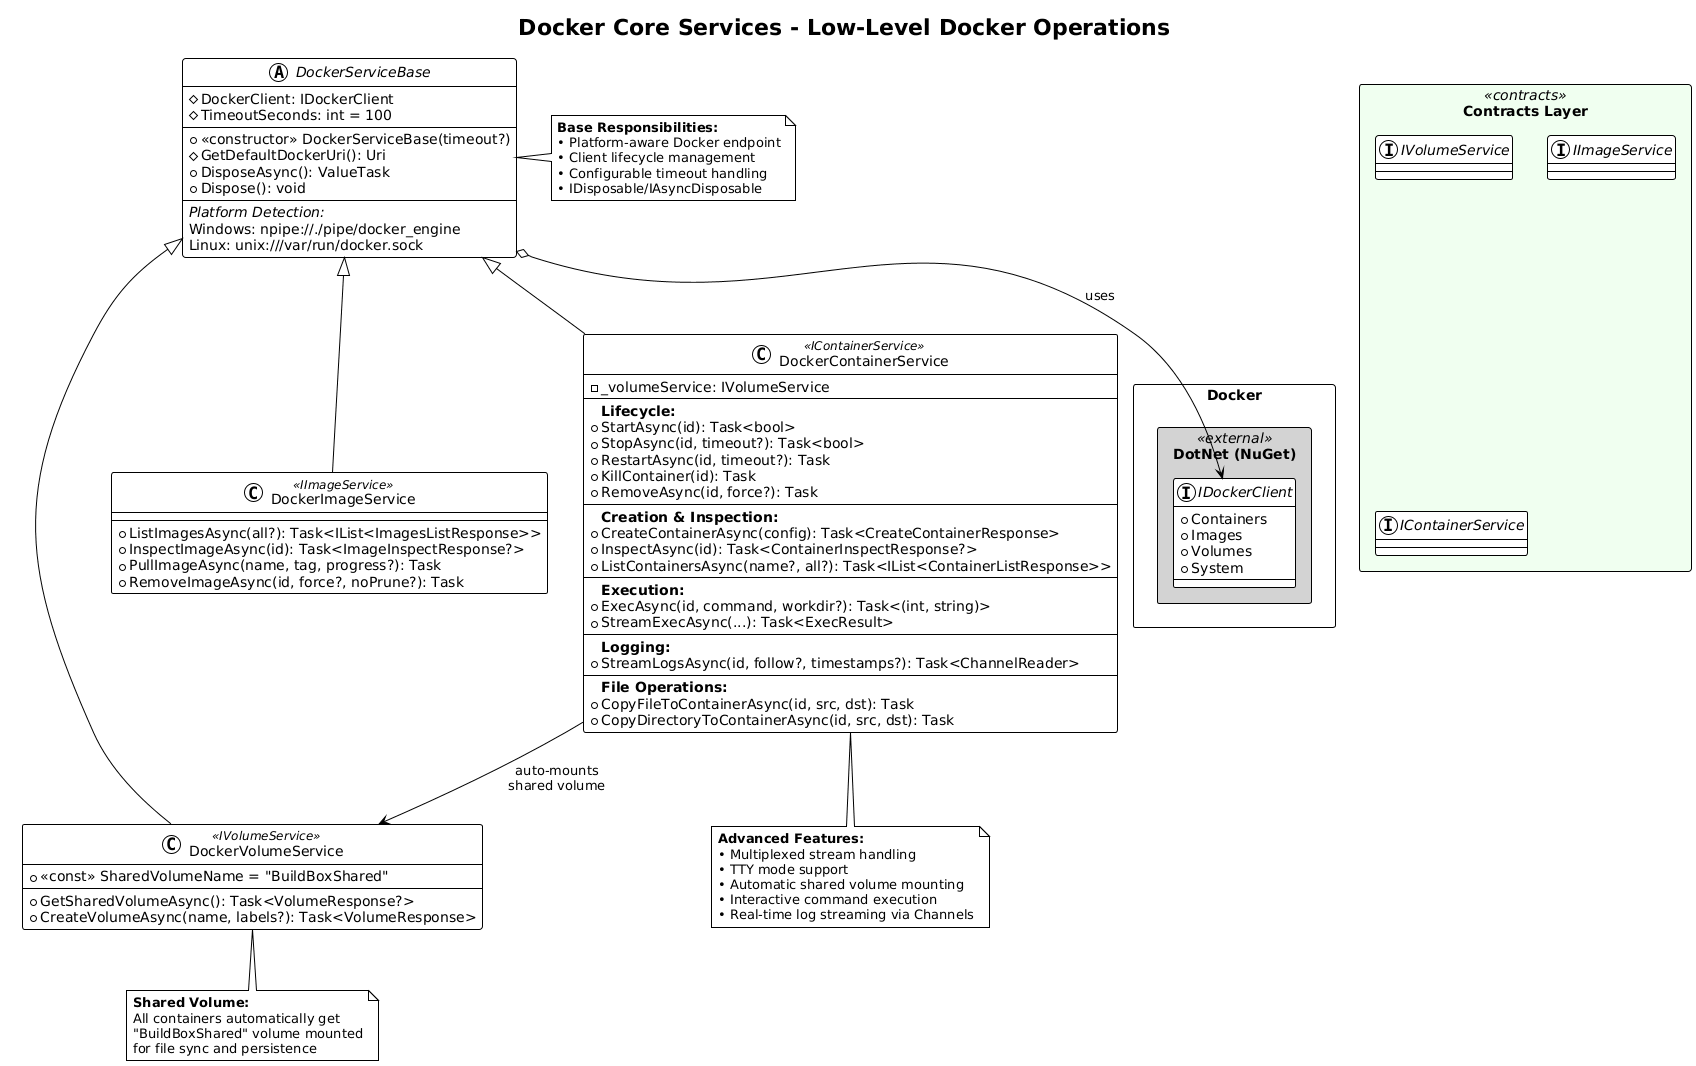

The diagram above was rendered by PlantUML. Its source (embedded in the PNG):
@startuml Docker Core Services
!theme plain
skinparam componentStyle rectangle
skinparam packageStyle rectangle

title Docker Core Services - Low-Level Docker Operations

' ====================================================================
' EXTERNAL DEPENDENCY
' ====================================================================
package "Docker.DotNet (NuGet)" <<external>> #LightGray {
    interface IDockerClient {
        + Containers
        + Images
        + Volumes
        + System
    }
}

' ====================================================================
' BASE ABSTRACTION
' ====================================================================
abstract class DockerServiceBase {
    # DockerClient: IDockerClient
    # TimeoutSeconds: int = 100
    --
    + <<constructor>> DockerServiceBase(timeout?)
    # GetDefaultDockerUri(): Uri
    + DisposeAsync(): ValueTask
    + Dispose(): void
    --
    <i>Platform Detection:</i>
    Windows: npipe://./pipe/docker_engine
    Linux: unix:///var/run/docker.sock
}

DockerServiceBase o--> IDockerClient : uses

' ====================================================================
' CORE SERVICES
' ====================================================================

class DockerVolumeService <<IVolumeService>> {
    + <<const>> SharedVolumeName = "BuildBoxShared"
    --
    + GetSharedVolumeAsync(): Task<VolumeResponse?>
    + CreateVolumeAsync(name, labels?): Task<VolumeResponse>
}

class DockerImageService <<IImageService>> {
    + ListImagesAsync(all?): Task<IList<ImagesListResponse>>
    + InspectImageAsync(id): Task<ImageInspectResponse?>
    + PullImageAsync(name, tag, progress?): Task
    + RemoveImageAsync(id, force?, noPrune?): Task
}

class DockerContainerService <<IContainerService>> {
    - _volumeService: IVolumeService
    --
    <b>Lifecycle:</b>
    + StartAsync(id): Task<bool>
    + StopAsync(id, timeout?): Task<bool>
    + RestartAsync(id, timeout?): Task
    + KillContainer(id): Task
    + RemoveAsync(id, force?): Task
    --
    <b>Creation & Inspection:</b>
    + CreateContainerAsync(config): Task<CreateContainerResponse>
    + InspectAsync(id): Task<ContainerInspectResponse?>
    + ListContainersAsync(name?, all?): Task<IList<ContainerListResponse>>
    --
    <b>Execution:</b>
    + ExecAsync(id, command, workdir?): Task<(int, string)>
    + StreamExecAsync(...): Task<ExecResult>
    --
    <b>Logging:</b>
    + StreamLogsAsync(id, follow?, timestamps?): Task<ChannelReader>
    --
    <b>File Operations:</b>
    + CopyFileToContainerAsync(id, src, dst): Task
    + CopyDirectoryToContainerAsync(id, src, dst): Task
}

' Inheritance
DockerServiceBase <|-- DockerVolumeService
DockerServiceBase <|-- DockerImageService
DockerServiceBase <|-- DockerContainerService

' Dependencies
DockerContainerService --> DockerVolumeService : auto-mounts\nshared volume

' ====================================================================
' INTERFACE CONTRACTS
' ====================================================================
package "Contracts Layer" <<contracts>> #Honeydew {
    interface IVolumeService
    interface IImageService
    interface IContainerService
}

' ====================================================================
' NOTES
' ====================================================================
note right of DockerServiceBase
    <b>Base Responsibilities:</b>
    • Platform-aware Docker endpoint
    • Client lifecycle management
    • Configurable timeout handling
    • IDisposable/IAsyncDisposable
end note

note bottom of DockerContainerService
    <b>Advanced Features:</b>
    • Multiplexed stream handling
    • TTY mode support
    • Automatic shared volume mounting
    • Interactive command execution
    • Real-time log streaming via Channels
end note

note bottom of DockerVolumeService
    <b>Shared Volume:</b>
    All containers automatically get
    "BuildBoxShared" volume mounted
    for file sync and persistence
end note

@enduml